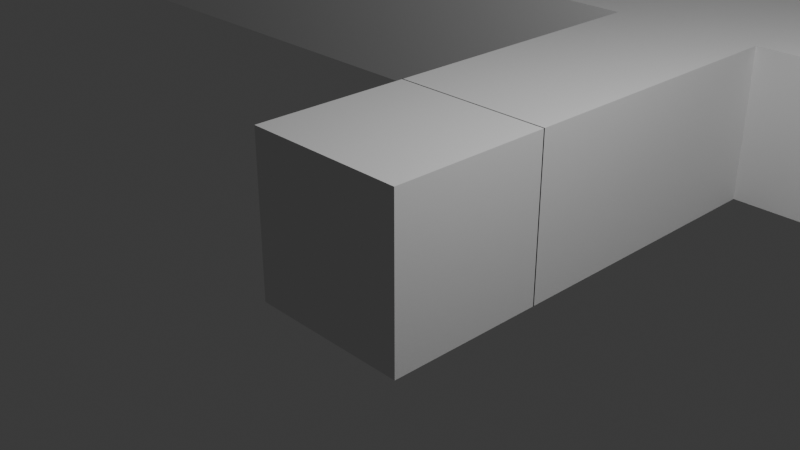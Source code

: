 # Source: shadowland.blend  (saved by Blender 4.1.24; exported with 4.5.12 LTS)
import bpy
from mathutils import Matrix  # noqa: F401  (used for matrix-valued properties, if any)

bpy.ops.wm.read_factory_settings(use_empty=True)
scene = bpy.context.scene
scene.name = 'Scene'

# ---- collections
col_collection = bpy.data.collections.new('Collection'); scene.collection.children.link(col_collection)

# ---- world
world_world = bpy.data.worlds.new('World'); scene.world = world_world
world_world.use_nodes = True; world_world.node_tree.nodes.clear()
_N = world_world.node_tree.nodes; _L = world_world.node_tree.links
n0 = _N.new('ShaderNodeOutputWorld'); n0.name = 'World Output'; n0.location = (300, 300)
n1 = _N.new('ShaderNodeBackground'); n1.name = 'Background'; n1.location = (10, 300)
n1.inputs[0].default_value = (0.05088, 0.05088, 0.05088, 1.0)
_L.new(n1.outputs[0], n0.inputs[0])
n0.is_active_output = True
world_world.color = (0.05088, 0.05088, 0.05088)
world_world.use_sun_shadow = False
world_world.sun_shadow_jitter_overblur = 0.0

# ---- cameras
cam_camera = bpy.data.cameras.new('Camera')
cam_camera.clip_end = 100.0
cam_camera.ortho_scale = 7.314

# ---- lights
light_light = bpy.data.lights.new('Light', 'POINT')
light_light.transmission_factor = 0.0
light_light.energy = 1000.0
light_light.shadow_soft_size = 0.1
light_light.shadow_maximum_resolution = 0.006
light_light.use_absolute_resolution = True

# ---- meshes
me_cube_001 = bpy.data.meshes.new('Cube.001')
me_cube_001.from_pydata([(-1.0, -1.0, -1.0), (-1.0, -1.0, 1.0), (-1.0, 1.0, -1.0), (-1.0, 1.0, 1.0), (1.0, -1.0, -1.0), (1.0, -1.0, 1.0), (1.0, 1.0, -1.0), (1.0, 1.0, 1.0)], [], [(0, 1, 3, 2), (2, 3, 7, 6), (6, 7, 5, 4), (4, 5, 1, 0), (2, 6, 4, 0), (7, 3, 1, 5)])
_uv = me_cube_001.uv_layers.new(name='UVMap')
_uv.uv.foreach_set('vector', [0.375, 0.0, 0.625, 0.0, 0.625, 0.25, 0.375, 0.25, 0.375, 0.25, 0.625, 0.25, 0.625, 0.5, 0.375, 0.5, 0.375, 0.5, 0.625, 0.5, 0.625, 0.75, 0.375, 0.75, 0.375, 0.75, 0.625, 0.75, 0.625, 1.0, 0.375, 1.0, 0.125, 0.5, 0.375, 0.5, 0.375, 0.75, 0.125, 0.75, 0.625, 0.5, 0.875, 0.5, 0.875, 0.75, 0.625, 0.75])
me_cube_001.update()
me_cube_002 = bpy.data.meshes.new('Cube.002')
me_cube_002.from_pydata([(-1.0, -1.0, -1.0), (-1.0, -1.0, 1.0), (-1.0, 2.873, -1.0), (-1.0, 2.873, 1.0), (1.0, -1.0, -1.0), (1.0, -1.0, 1.0), (1.0, 2.873, -1.0), (1.0, 2.873, 1.0), (-1.0, 9.601, 1.0), (-1.0, 9.601, -1.0), (1.0, 9.601, -1.0), (1.0, 9.601, 1.0), (13.68, 2.873, 1.0), (13.68, 2.873, -1.0), (13.68, 9.601, 1.0), (13.68, 9.601, -1.0), (-12.79, 2.873, 1.0), (-12.79, 2.873, -1.0), (-12.79, 9.601, 1.0), (-12.79, 9.601, -1.0)], [], [(0, 1, 3, 2), (6, 10, 15, 13), (6, 7, 5, 4), (4, 5, 1, 0), (2, 6, 4, 0), (7, 3, 1, 5), (9, 8, 11, 10), (6, 2, 9, 10), (3, 7, 11, 8), (9, 2, 17, 19), (12, 13, 15, 14), (7, 6, 13, 12), (11, 7, 12, 14), (10, 11, 14, 15), (17, 16, 18, 19), (2, 3, 16, 17), (8, 9, 19, 18), (3, 8, 18, 16)])
_uv = me_cube_002.uv_layers.new(name='UVMap')
_uv.uv.foreach_set('vector', [0.375, 0.0, 0.625, 0.0, 0.625, 0.25, 0.375, 0.25, 0.375, 0.5, 0.375, 0.5, 0.375, 0.5, 0.375, 0.5, 0.375, 0.5, 0.625, 0.5, 0.625, 0.75, 0.375, 0.75, 0.375, 0.75, 0.625, 0.75, 0.625, 1.0, 0.375, 1.0, 0.125, 0.5, 0.375, 0.5, 0.375, 0.75, 0.125, 0.75, 0.625, 0.5, 0.875, 0.5, 0.875, 0.75, 0.625, 0.75, 0.375, 0.25, 0.625, 0.25, 0.625, 0.5, 0.375, 0.5, 0.375, 0.5, 0.125, 0.5, 0.125, 0.5, 0.375, 0.5, 0.875, 0.5, 0.625, 0.5, 0.625, 0.5, 0.875, 0.5, 0.125, 0.5, 0.125, 0.5, 0.125, 0.5, 0.125, 0.5, 0.625, 0.5, 0.375, 0.5, 0.375, 0.5, 0.625, 0.5, 0.625, 0.5, 0.375, 0.5, 0.375, 0.5, 0.625, 0.5, 0.625, 0.5, 0.625, 0.5, 0.625, 0.5, 0.625, 0.5, 0.375, 0.5, 0.625, 0.5, 0.625, 0.5, 0.375, 0.5, 0.375, 0.25, 0.625, 0.25, 0.625, 0.25, 0.375, 0.25, 0.375, 0.25, 0.625, 0.25, 0.625, 0.25, 0.375, 0.25, 0.625, 0.25, 0.375, 0.25, 0.375, 0.25, 0.625, 0.25, 0.875, 0.5, 0.875, 0.5, 0.875, 0.5, 0.875, 0.5])
me_cube_002.update()
me_cube_003 = bpy.data.meshes.new('Cube.003')
me_cube_003.from_pydata([(-1.0, -1.0, -1.0), (-1.0, -1.0, 0.945), (-1.0, 1.0, -1.0), (-1.0, 1.0, 0.945), (1.0, -1.0, -1.0), (1.0, -1.0, 0.945), (1.0, 1.0, -1.0), (1.0, 1.0, 0.945)], [], [(0, 1, 3, 2), (2, 3, 7, 6), (6, 7, 5, 4), (4, 5, 1, 0), (2, 6, 4, 0), (7, 3, 1, 5)])
_uv = me_cube_003.uv_layers.new(name='UVMap')
_uv.uv.foreach_set('vector', [0.375, 0.0, 0.625, 0.0, 0.625, 0.25, 0.375, 0.25, 0.375, 0.25, 0.625, 0.25, 0.625, 0.5, 0.375, 0.5, 0.375, 0.5, 0.625, 0.5, 0.625, 0.75, 0.375, 0.75, 0.375, 0.75, 0.625, 0.75, 0.625, 1.0, 0.375, 1.0, 0.125, 0.5, 0.375, 0.5, 0.375, 0.75, 0.125, 0.75, 0.625, 0.5, 0.875, 0.5, 0.875, 0.75, 0.625, 0.75])
me_cube_003.update()
me_torus = bpy.data.meshes.new('Torus')
me_torus.from_pydata([(1.25, 0.0, 0.0), (1.192, 0.0, 0.1607), (1.043, 0.0, 0.2462), (0.875, 0.0, 0.2165), (0.7651, 0.0, 0.08551), (0.7651, 0.0, -0.08551), (0.875, 0.0, -0.2165), (1.043, 0.0, -0.2462), (1.192, 0.0, -0.1607), (1.166, 0.4516, 0.0), (1.111, 0.4304, 0.1607), (0.973, 0.3769, 0.2462), (0.8159, 0.3161, 0.2165), (0.7134, 0.2764, 0.08551), (0.7134, 0.2764, -0.08551), (0.8159, 0.3161, -0.2165), (0.973, 0.3769, -0.2462), (1.111, 0.4304, -0.1607), (0.9238, 0.8421, 0.0), (0.8805, 0.8027, 0.1607), (0.7711, 0.7029, 0.2462), (0.6466, 0.5895, 0.2165), (0.5654, 0.5154, 0.08551), (0.5654, 0.5154, -0.08551), (0.6466, 0.5895, -0.2165), (0.7711, 0.7029, -0.2462), (0.8805, 0.8027, -0.1607), (0.5572, 1.119, 0.0), (0.5311, 1.067, 0.1607), (0.4651, 0.934, 0.2462), (0.39, 0.7833, 0.2165), (0.341, 0.6849, 0.08551), (0.341, 0.6849, -0.08551), (0.39, 0.7833, -0.2165), (0.4651, 0.934, -0.2462), (0.5311, 1.067, -0.1607), (0.1153, 1.245, 0.0), (0.1099, 1.186, 0.1607), (0.09627, 1.039, 0.2462), (0.08073, 0.8713, 0.2165), (0.07059, 0.7618, 0.08551), (0.07059, 0.7618, -0.08551), (0.08073, 0.8713, -0.2165), (0.09627, 1.039, -0.2462), (0.1099, 1.186, -0.1607), (-0.3421, 1.202, 0.0), (-0.3261, 1.146, 0.1607), (-0.2855, 1.004, 0.2462), (-0.2395, 0.8416, 0.2165), (-0.2094, 0.7359, 0.08551), (-0.2094, 0.7359, -0.08551), (-0.2395, 0.8416, -0.2165), (-0.2855, 1.004, -0.2462), (-0.3261, 1.146, -0.1607), (-0.7533, 0.9975, 0.0), (-0.718, 0.9508, 0.1607), (-0.6288, 0.8327, 0.2462), (-0.5273, 0.6983, 0.2165), (-0.4611, 0.6105, 0.08551), (-0.4611, 0.6105, -0.08551), (-0.5273, 0.6983, -0.2165), (-0.6288, 0.8327, -0.2462), (-0.718, 0.9508, -0.1607), (-1.063, 0.658, 0.0), (-1.013, 0.6273, 0.1607), (-0.8871, 0.5493, 0.2462), (-0.7439, 0.4606, 0.2165), (-0.6505, 0.4028, 0.08551), (-0.6505, 0.4028, -0.08551), (-0.7439, 0.4606, -0.2165), (-0.8871, 0.5493, -0.2462), (-1.013, 0.6273, -0.1607), (-1.229, 0.2297, 0.0), (-1.171, 0.2189, 0.1607), (-1.026, 0.1917, 0.2462), (-0.8601, 0.1608, 0.2165), (-0.752, 0.1406, 0.08551), (-0.752, 0.1406, -0.08551), (-0.8601, 0.1608, -0.2165), (-1.026, 0.1917, -0.2462), (-1.171, 0.2189, -0.1607)], [], [(0, 9, 10, 1), (1, 10, 11, 2), (2, 11, 12, 3), (3, 12, 13, 4), (4, 13, 14, 5), (5, 14, 15, 6), (6, 15, 16, 7), (7, 16, 17, 8), (8, 17, 9, 0), (9, 18, 19, 10), (10, 19, 20, 11), (11, 20, 21, 12), (12, 21, 22, 13), (13, 22, 23, 14), (14, 23, 24, 15), (15, 24, 25, 16), (16, 25, 26, 17), (17, 26, 18, 9), (18, 27, 28, 19), (19, 28, 29, 20), (20, 29, 30, 21), (21, 30, 31, 22), (22, 31, 32, 23), (23, 32, 33, 24), (24, 33, 34, 25), (25, 34, 35, 26), (26, 35, 27, 18), (27, 36, 37, 28), (28, 37, 38, 29), (29, 38, 39, 30), (30, 39, 40, 31), (31, 40, 41, 32), (32, 41, 42, 33), (33, 42, 43, 34), (34, 43, 44, 35), (35, 44, 36, 27), (36, 45, 46, 37), (37, 46, 47, 38), (38, 47, 48, 39), (39, 48, 49, 40), (40, 49, 50, 41), (41, 50, 51, 42), (42, 51, 52, 43), (43, 52, 53, 44), (44, 53, 45, 36), (45, 54, 55, 46), (46, 55, 56, 47), (47, 56, 57, 48), (48, 57, 58, 49), (49, 58, 59, 50), (50, 59, 60, 51), (51, 60, 61, 52), (52, 61, 62, 53), (53, 62, 54, 45), (54, 63, 64, 55), (55, 64, 65, 56), (56, 65, 66, 57), (57, 66, 67, 58), (58, 67, 68, 59), (59, 68, 69, 60), (60, 69, 70, 61), (61, 70, 71, 62), (62, 71, 63, 54), (63, 72, 73, 64), (64, 73, 74, 65), (65, 74, 75, 66), (66, 75, 76, 67), (67, 76, 77, 68), (68, 77, 78, 69), (69, 78, 79, 70), (70, 79, 80, 71), (71, 80, 72, 63)])
_uv = me_torus.uv_layers.new(name='UVMap')
_uv.uv.foreach_set('vector', [0.5294, 0.5556, 0.5882, 0.5556, 0.5882, 0.6667, 0.5294, 0.6667, 0.5294, 0.6667, 0.5882, 0.6667, 0.5882, 0.7778, 0.5294, 0.7778, 0.5294, 0.7778, 0.5882, 0.7778, 0.5882, 0.8889, 0.5294, 0.8889, 0.5294, 0.8889, 0.5882, 0.8889, 0.5882, 1.0, 0.5294, 1.0, 0.5294, 2.22e-16, 0.5882, 2.22e-16, 0.5882, 0.1111, 0.5294, 0.1111, 0.5294, 0.1111, 0.5882, 0.1111, 0.5882, 0.2222, 0.5294, 0.2222, 0.5294, 0.2222, 0.5882, 0.2222, 0.5882, 0.3333, 0.5294, 0.3333, 0.5294, 0.3333, 0.5882, 0.3333, 0.5882, 0.4444, 0.5294, 0.4444, 0.5294, 0.4444, 0.5882, 0.4444, 0.5882, 0.5556, 0.5294, 0.5556, 0.5882, 0.5556, 0.6471, 0.5556, 0.6471, 0.6667, 0.5882, 0.6667, 0.5882, 0.6667, 0.6471, 0.6667, 0.6471, 0.7778, 0.5882, 0.7778, 0.5882, 0.7778, 0.6471, 0.7778, 0.6471, 0.8889, 0.5882, 0.8889, 0.5882, 0.8889, 0.6471, 0.8889, 0.6471, 1.0, 0.5882, 1.0, 0.5882, 2.22e-16, 0.6471, 2.22e-16, 0.6471, 0.1111, 0.5882, 0.1111, 0.5882, 0.1111, 0.6471, 0.1111, 0.6471, 0.2222, 0.5882, 0.2222, 0.5882, 0.2222, 0.6471, 0.2222, 0.6471, 0.3333, 0.5882, 0.3333, 0.5882, 0.3333, 0.6471, 0.3333, 0.6471, 0.4444, 0.5882, 0.4444, 0.5882, 0.4444, 0.6471, 0.4444, 0.6471, 0.5556, 0.5882, 0.5556, 0.6471, 0.5556, 0.7059, 0.5556, 0.7059, 0.6667, 0.6471, 0.6667, 0.6471, 0.6667, 0.7059, 0.6667, 0.7059, 0.7778, 0.6471, 0.7778, 0.6471, 0.7778, 0.7059, 0.7778, 0.7059, 0.8889, 0.6471, 0.8889, 0.6471, 0.8889, 0.7059, 0.8889, 0.7059, 1.0, 0.6471, 1.0, 0.6471, 2.22e-16, 0.7059, 2.22e-16, 0.7059, 0.1111, 0.6471, 0.1111, 0.6471, 0.1111, 0.7059, 0.1111, 0.7059, 0.2222, 0.6471, 0.2222, 0.6471, 0.2222, 0.7059, 0.2222, 0.7059, 0.3333, 0.6471, 0.3333, 0.6471, 0.3333, 0.7059, 0.3333, 0.7059, 0.4444, 0.6471, 0.4444, 0.6471, 0.4444, 0.7059, 0.4444, 0.7059, 0.5556, 0.6471, 0.5556, 0.7059, 0.5556, 0.7647, 0.5556, 0.7647, 0.6667, 0.7059, 0.6667, 0.7059, 0.6667, 0.7647, 0.6667, 0.7647, 0.7778, 0.7059, 0.7778, 0.7059, 0.7778, 0.7647, 0.7778, 0.7647, 0.8889, 0.7059, 0.8889, 0.7059, 0.8889, 0.7647, 0.8889, 0.7647, 1.0, 0.7059, 1.0, 0.7059, 2.22e-16, 0.7647, 2.22e-16, 0.7647, 0.1111, 0.7059, 0.1111, 0.7059, 0.1111, 0.7647, 0.1111, 0.7647, 0.2222, 0.7059, 0.2222, 0.7059, 0.2222, 0.7647, 0.2222, 0.7647, 0.3333, 0.7059, 0.3333, 0.7059, 0.3333, 0.7647, 0.3333, 0.7647, 0.4444, 0.7059, 0.4444, 0.7059, 0.4444, 0.7647, 0.4444, 0.7647, 0.5556, 0.7059, 0.5556, 0.7647, 0.5556, 0.8235, 0.5556, 0.8235, 0.6667, 0.7647, 0.6667, 0.7647, 0.6667, 0.8235, 0.6667, 0.8235, 0.7778, 0.7647, 0.7778, 0.7647, 0.7778, 0.8235, 0.7778, 0.8235, 0.8889, 0.7647, 0.8889, 0.7647, 0.8889, 0.8235, 0.8889, 0.8235, 1.0, 0.7647, 1.0, 0.7647, 2.22e-16, 0.8235, 2.22e-16, 0.8235, 0.1111, 0.7647, 0.1111, 0.7647, 0.1111, 0.8235, 0.1111, 0.8235, 0.2222, 0.7647, 0.2222, 0.7647, 0.2222, 0.8235, 0.2222, 0.8235, 0.3333, 0.7647, 0.3333, 0.7647, 0.3333, 0.8235, 0.3333, 0.8235, 0.4444, 0.7647, 0.4444, 0.7647, 0.4444, 0.8235, 0.4444, 0.8235, 0.5556, 0.7647, 0.5556, 0.8235, 0.5556, 0.8824, 0.5556, 0.8824, 0.6667, 0.8235, 0.6667, 0.8235, 0.6667, 0.8824, 0.6667, 0.8824, 0.7778, 0.8235, 0.7778, 0.8235, 0.7778, 0.8824, 0.7778, 0.8824, 0.8889, 0.8235, 0.8889, 0.8235, 0.8889, 0.8824, 0.8889, 0.8824, 1.0, 0.8235, 1.0, 0.8235, 2.22e-16, 0.8824, 2.22e-16, 0.8824, 0.1111, 0.8235, 0.1111, 0.8235, 0.1111, 0.8824, 0.1111, 0.8824, 0.2222, 0.8235, 0.2222, 0.8235, 0.2222, 0.8824, 0.2222, 0.8824, 0.3333, 0.8235, 0.3333, 0.8235, 0.3333, 0.8824, 0.3333, 0.8824, 0.4444, 0.8235, 0.4444, 0.8235, 0.4444, 0.8824, 0.4444, 0.8824, 0.5556, 0.8235, 0.5556, 0.8824, 0.5556, 0.9412, 0.5556, 0.9412, 0.6667, 0.8824, 0.6667, 0.8824, 0.6667, 0.9412, 0.6667, 0.9412, 0.7778, 0.8824, 0.7778, 0.8824, 0.7778, 0.9412, 0.7778, 0.9412, 0.8889, 0.8824, 0.8889, 0.8824, 0.8889, 0.9412, 0.8889, 0.9412, 1.0, 0.8824, 1.0, 0.8824, 2.22e-16, 0.9412, 2.22e-16, 0.9412, 0.1111, 0.8824, 0.1111, 0.8824, 0.1111, 0.9412, 0.1111, 0.9412, 0.2222, 0.8824, 0.2222, 0.8824, 0.2222, 0.9412, 0.2222, 0.9412, 0.3333, 0.8824, 0.3333, 0.8824, 0.3333, 0.9412, 0.3333, 0.9412, 0.4444, 0.8824, 0.4444, 0.8824, 0.4444, 0.9412, 0.4444, 0.9412, 0.5556, 0.8824, 0.5556, 0.9412, 0.5556, 1.0, 0.5556, 1.0, 0.6667, 0.9412, 0.6667, 0.9412, 0.6667, 1.0, 0.6667, 1.0, 0.7778, 0.9412, 0.7778, 0.9412, 0.7778, 1.0, 0.7778, 1.0, 0.8889, 0.9412, 0.8889, 0.9412, 0.8889, 1.0, 0.8889, 1.0, 1.0, 0.9412, 1.0, 0.9412, 2.22e-16, 1.0, 2.22e-16, 1.0, 0.1111, 0.9412, 0.1111, 0.9412, 0.1111, 1.0, 0.1111, 1.0, 0.2222, 0.9412, 0.2222, 0.9412, 0.2222, 1.0, 0.2222, 1.0, 0.3333, 0.9412, 0.3333, 0.9412, 0.3333, 1.0, 0.3333, 1.0, 0.4444, 0.9412, 0.4444, 0.9412, 0.4444, 1.0, 0.4444, 1.0, 0.5556, 0.9412, 0.5556])
me_torus.update()
me_cube_005 = bpy.data.meshes.new('Cube.005')
me_cube_005.from_pydata([(-1.0, -1.0, -1.0), (-1.0, -1.0, 0.945), (-1.0, 1.0, -1.0), (-1.0, 1.0, 0.945), (1.0, -1.0, -1.0), (1.0, -1.0, 0.945), (1.0, 1.0, -1.0), (1.0, 1.0, 0.945)], [], [(0, 1, 3, 2), (2, 3, 7, 6), (6, 7, 5, 4), (4, 5, 1, 0), (2, 6, 4, 0), (7, 3, 1, 5)])
_uv = me_cube_005.uv_layers.new(name='UVMap')
_uv.uv.foreach_set('vector', [0.375, 0.0, 0.625, 0.0, 0.625, 0.25, 0.375, 0.25, 0.375, 0.25, 0.625, 0.25, 0.625, 0.5, 0.375, 0.5, 0.375, 0.5, 0.625, 0.5, 0.625, 0.75, 0.375, 0.75, 0.375, 0.75, 0.625, 0.75, 0.625, 1.0, 0.375, 1.0, 0.125, 0.5, 0.375, 0.5, 0.375, 0.75, 0.125, 0.75, 0.625, 0.5, 0.875, 0.5, 0.875, 0.75, 0.625, 0.75])
me_cube_005.update()

# ---- objects
ob_light = bpy.data.objects.new('Light', light_light)
ob_camera = bpy.data.objects.new('Camera', cam_camera)
ob_cube = bpy.data.objects.new('Cube', me_cube_001)
ob_cube_001 = bpy.data.objects.new('Cube.001', me_cube_002)
ob_cube_002 = bpy.data.objects.new('Cube.002', me_cube_003)
ob_torus = bpy.data.objects.new('Torus', me_torus)
ob_cube_003 = bpy.data.objects.new('Cube.003', me_cube_005)

# ---- transforms, parenting, visibility, modifiers, constraints
ob_light.location = (4.076, 1.005, 5.904)
ob_light.rotation_euler = (0.6503, 0.05522, 1.866)
ob_light.lock_rotations_4d = False
ob_light.empty_display_type = 'ARROWS'
ob_light.color = (0.0, 0.0, 0.0, 0.0)
ob_light.lineart.crease_threshold = 0.0
ob_camera.location = (7.359, -6.926, 4.958)
ob_camera.rotation_euler = (1.109, 0.0, 0.8149)
ob_camera.lock_rotations_4d = False
ob_camera.empty_display_type = 'ARROWS'
ob_camera.color = (0.0, 0.0, 0.0, 0.0)
ob_camera.display_type = 'WIRE'
ob_camera.lineart.crease_threshold = 0.0
ob_cube.location = (0.0, 0.0, 0.0)
ob_cube_001.location = (0.0, 1.985, 0.0)
ob_cube_002.location = (-2.283, 9.537, 1.537)
ob_cube_002.scale = (0.7004, 0.6891, 0.7158)
ob_torus.location = (0.04528, 9.469, 1.56)
ob_torus.rotation_euler = (1.566, -0.0, 0.0)
ob_torus.scale = (2.4, 2.429, 2.287)
ob_cube_003.location = (2.41, 9.537, 1.537)
ob_cube_003.scale = (0.7004, 0.6891, 0.7158)

# ---- collection membership
col_collection.objects.link(ob_light)
col_collection.objects.link(ob_camera)
col_collection.objects.link(ob_cube)
col_collection.objects.link(ob_cube_001)
col_collection.objects.link(ob_cube_002)
col_collection.objects.link(ob_torus)
col_collection.objects.link(ob_cube_003)

# ---- scene / render settings (as saved in the file)
scene.camera = ob_camera
scene.frame_start = 1; scene.frame_end = 250; scene.frame_set(1)
scene.render.engine = 'BLENDER_EEVEE_NEXT'
scene.cycles.sampling_pattern = 'TABULATED_SOBOL'
scene.eevee.ray_tracing_options.trace_max_roughness = 0.0
bpy.context.view_layer.update()
